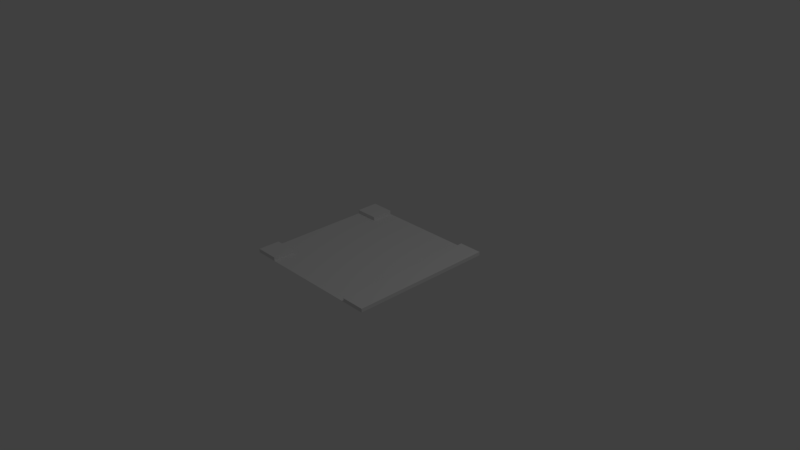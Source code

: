 # Source: roadT.blend  (saved by Blender 2.78.0; exported with 4.5.12 LTS)
import bpy
from mathutils import Matrix  # noqa: F401  (used for matrix-valued properties, if any)

bpy.ops.wm.read_factory_settings(use_empty=True)
scene = bpy.context.scene
scene.name = 'Scene'

# ---- collections
col_collection_1 = bpy.data.collections.new('Collection 1'); scene.collection.children.link(col_collection_1)

# ---- world
world_world = bpy.data.worlds.new('World'); scene.world = world_world
world_world.color = (0.05088, 0.05088, 0.05088)
world_world.use_sun_shadow = False
world_world.sun_shadow_jitter_overblur = 0.0
world_world.cycles.sampling_method = 'MANUAL'

# ---- cameras
cam_camera = bpy.data.cameras.new('Camera')
cam_camera.clip_end = 100.0
cam_camera.lens = 35.0
cam_camera.sensor_width = 32.0
cam_camera.sensor_height = 18.0
cam_camera.ortho_scale = 7.314
cam_camera.dof.focus_distance = 0.0
cam_camera.dof.aperture_fstop = 128.0

# ---- lights
light_lamp = bpy.data.lights.new('Lamp', 'POINT')
light_lamp.transmission_factor = 0.0
light_lamp.cutoff_distance = 30.0
light_lamp.energy = 100.0
light_lamp.shadow_buffer_clip_start = 1.001
light_lamp.shadow_soft_size = 0.1
light_lamp.shadow_maximum_resolution = 0.006
light_lamp.use_absolute_resolution = True

# ---- meshes
me_plane = bpy.data.meshes.new('Plane')
me_plane.from_pydata([(-1.0, -1.0, 0.0), (1.0, -1.0, 0.0), (-1.0, 1.0, 0.0), (1.0, 1.0, 0.0), (-0.6795, -1.0, 0.0), (0.6795, -1.0, 0.0), (0.6795, 1.0, 0.0), (-0.6795, 1.0, 0.0), (-1.0, 0.6918, 0.0), (-1.0, -0.7, 0.0), (1.0, -0.7, 0.0), (1.0, 0.6918, 0.0), (-0.6795, -0.7, 0.0), (-0.6795, 0.6918, 0.0), (0.6795, -0.7, 0.0), (0.6795, 0.6918, 0.0), (-1.0, -0.7, 0.05), (-1.0, -1.0, 0.05), (0.6795, -1.0, 0.05), (1.0, -1.0, 0.05), (1.0, 0.6918, 0.05), (1.0, 1.0, 0.05), (-0.6795, 1.0, 0.05), (-1.0, 1.0, 0.05), (-0.6795, -1.0, 0.05), (0.6795, 1.0, 0.05), (-0.6795, 0.6918, 0.05), (0.6795, 0.6918, 0.05), (-1.0, 0.6918, 0.05), (1.0, -0.7, 0.05), (-0.6795, -0.7, 0.05), (0.6795, -0.7, 0.05)], [], [(11, 3, 21, 20), (6, 15, 27, 25), (13, 15, 6, 7), (4, 5, 14, 12), (12, 14, 15, 13), (14, 5, 18, 31), (9, 12, 13, 8), (5, 1, 19, 18), (13, 7, 22, 26), (27, 20, 21, 25), (28, 26, 22, 23), (17, 24, 30, 16), (18, 19, 29, 31), (31, 29, 20, 27), (15, 14, 31, 27), (2, 8, 28, 23), (7, 2, 23, 22), (0, 4, 24, 17), (1, 10, 29, 19), (12, 9, 16, 30), (10, 11, 20, 29), (3, 6, 25, 21), (8, 13, 26, 28), (4, 12, 30, 24), (9, 0, 17, 16)])
me_plane.use_remesh_preserve_volume = False
me_plane.use_remesh_preserve_attributes = False
me_plane.use_mirror_x = True
me_plane.update()

# ---- objects
ob_plane = bpy.data.objects.new('Plane', me_plane)
ob_lamp = bpy.data.objects.new('Lamp', light_lamp)
ob_camera = bpy.data.objects.new('Camera', cam_camera)

# ---- transforms, parenting, visibility, modifiers, constraints
ob_plane.location = (0.0, 0.0, 0.0)
ob_plane.lineart.crease_threshold = 0.0
ob_plane.use_mesh_mirror_x = True
ob_lamp.location = (4.076, 1.005, 5.904)
ob_lamp.rotation_euler = (0.6503, 0.05522, 1.866)
ob_lamp.lock_rotations_4d = False
ob_lamp.empty_display_type = 'ARROWS'
ob_lamp.color = (0.0, 0.0, 0.0, 0.0)
ob_lamp.lineart.crease_threshold = 0.0
ob_camera.location = (7.481, -6.508, 5.344)
ob_camera.rotation_euler = (1.109, 0.0, 0.8149)
ob_camera.lock_rotations_4d = False
ob_camera.empty_display_type = 'ARROWS'
ob_camera.color = (0.0, 0.0, 0.0, 0.0)
ob_camera.display_type = 'WIRE'
ob_camera.lineart.crease_threshold = 0.0

# ---- collection membership
col_collection_1.objects.link(ob_plane)
col_collection_1.objects.link(ob_lamp)
col_collection_1.objects.link(ob_camera)

# ---- scene / render settings (as saved in the file)
scene.camera = ob_camera
scene.frame_start = 1; scene.frame_end = 250; scene.frame_set(1)
scene.render.engine = 'BLENDER_EEVEE_NEXT'
scene.render.resolution_percentage = 50
scene.render.dither_intensity = 0.0
scene.cycles.use_denoising = False
scene.cycles.samples = 128
scene.cycles.sampling_pattern = 'TABULATED_SOBOL'
scene.cycles.light_sampling_threshold = 0.0
scene.cycles.use_adaptive_sampling = False
scene.cycles.use_light_tree = False
scene.cycles.blur_glossy = 0.0
scene.cycles.sample_clamp_indirect = 0.0
scene.view_settings.view_transform = 'Standard'
bpy.context.view_layer.update()
